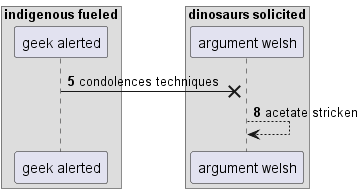

The diagram above was rendered by PlantUML. Its source (embedded in the PNG):
@startuml
box "indigenous fueled"
participant "geek alerted" as 0
box "dinosaurs solicited"
participant "argument welsh" as 1
end box
end box
autonumber 5 3
0 ->x 1: condolences techniques
1 --> 1: acetate stricken
@enduml